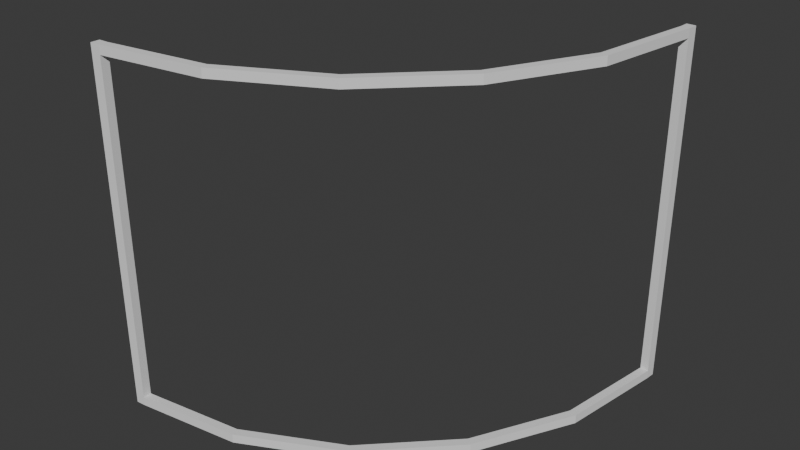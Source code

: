 # Source: FI-019_Observatory_CurvedWindow.blend  (saved by Blender 4.2.66; exported with 4.5.12 LTS)
import bpy
from mathutils import Matrix  # noqa: F401  (used for matrix-valued properties, if any)

bpy.ops.wm.read_factory_settings(use_empty=True)
scene = bpy.context.scene
scene.name = 'Scene'

# ---- collections
col_collection = bpy.data.collections.new('Collection'); scene.collection.children.link(col_collection)
col_export = bpy.data.collections.new('Export'); scene.collection.children.link(col_export)

# ---- world
world_world = bpy.data.worlds.new('World'); scene.world = world_world
world_world.use_nodes = True; world_world.node_tree.nodes.clear()
_N = world_world.node_tree.nodes; _L = world_world.node_tree.links
n0 = _N.new('ShaderNodeOutputWorld'); n0.name = 'World Output'; n0.location = (300, 300)
n1 = _N.new('ShaderNodeBackground'); n1.name = 'Background'; n1.location = (10, 300)
n1.inputs[0].default_value = (0.05088, 0.05088, 0.05088, 1.0)
_L.new(n1.outputs[0], n0.inputs[0])
n0.is_active_output = True
world_world.color = (0.05088, 0.05088, 0.05088)
world_world.sun_shadow_jitter_overblur = 0.0

# ---- meshes
me_cube_004 = bpy.data.meshes.new('Cube.004')
me_cube_004.from_pydata([(0.95, 1.0, 0.0), (1.0, 1.0, 0.0), (-1.0, -0.95, 0.0), (-1.0, -1.0, 0.0), (-0.3631, -0.864, 0.0), (-0.3482, -0.9098, 0.0), (0.1675, -0.5936, 0.0), (0.1958, -0.6326, 0.0), (0.5886, -0.1725, 0.0), (0.6276, -0.2008, 0.0), (0.8589, 0.3582, 0.0), (0.9048, 0.3433, 0.0), (1.0, 1.0, 2.0), (0.95, 1.0, 2.0), (-1.0, -1.0, 2.0), (-1.0, -0.95, 2.0), (-0.3482, -0.9098, 2.0), (-0.3631, -0.864, 2.0), (0.1958, -0.6326, 2.0), (0.1675, -0.5936, 2.0), (0.6276, -0.2008, 2.0), (0.5886, -0.1725, 2.0), (0.9048, 0.3433, 2.0), (0.8589, 0.3582, 2.0), (0.1675, -0.5936, 1.95), (0.1958, -0.6326, 1.95), (-1.0, -1.0, 1.95), (-1.0, -0.95, 1.95), (-0.3631, -0.864, 1.95), (-0.3482, -0.9098, 1.95), (0.8589, 0.3582, 1.95), (0.9048, 0.3433, 1.95), (1.0, 1.0, 1.95), (0.95, 1.0, 1.95), (0.5886, -0.1725, 1.95), (0.6276, -0.2008, 1.95), (1.0, 1.0, 0.04996), (0.95, 1.0, 0.04996), (0.5886, -0.1725, 0.05), (0.6276, -0.2008, 0.05), (0.1675, -0.5936, 0.05), (0.1958, -0.6326, 0.05), (-1.0, -1.0, 0.04996), (-1.0, -0.95, 0.04996), (-0.3631, -0.864, 0.05), (-0.3482, -0.9098, 0.05), (0.8589, 0.3582, 0.05), (0.9048, 0.3433, 0.05), (0.9477, 0.946, 0.0), (0.9952, 0.9452, 0.0), (0.9952, 0.9452, 2.0), (0.9477, 0.946, 2.0), (0.9952, 0.9452, 1.95), (0.9952, 0.9452, 0.05), (0.9477, 0.946, 1.95), (0.9477, 0.946, 0.05), (-0.9462, -0.948, 1.95), (-0.9462, -0.948, 0.05), (-0.9462, -0.948, 0.0), (-0.9455, -0.9955, 0.0), (-0.9455, -0.9955, 2.0), (-0.9462, -0.948, 2.0), (-0.9455, -0.9955, 1.95), (-0.9455, -0.9955, 0.05)], [], [(48, 0, 1, 49), (8, 10, 11, 9), (6, 8, 9, 7), (4, 6, 7, 5), (50, 12, 13, 51), (20, 22, 23, 21), (18, 20, 21, 19), (16, 18, 19, 17), (36, 1, 0, 37), (26, 14, 15, 27), (38, 8, 6, 40), (39, 41, 7, 9), (40, 6, 4, 44), (41, 45, 5, 7), (22, 50, 51, 23), (57, 58, 2, 43), (63, 42, 3, 59), (46, 10, 8, 38), (47, 39, 9, 11), (35, 25, 24, 34), (31, 35, 34, 30), (51, 54, 30, 23), (12, 32, 33, 13), (21, 34, 24, 19), (20, 18, 25, 35), (19, 24, 28, 17), (18, 16, 29, 25), (55, 48, 10, 46), (61, 56, 27, 15), (60, 14, 26, 62), (23, 30, 34, 21), (22, 20, 35, 31), (3, 42, 43, 2), (32, 36, 37, 33), (53, 47, 11, 49), (50, 22, 31, 52), (39, 47, 46, 38), (41, 39, 38, 40), (45, 41, 40, 44), (44, 57, 63, 45), (25, 29, 28, 24), (5, 45, 63, 59), (10, 48, 49, 11), (33, 37, 55, 54), (37, 0, 48, 55), (36, 53, 49, 1), (13, 33, 54, 51), (12, 50, 52, 32), (2, 58, 59, 3), (14, 60, 61, 15), (57, 56, 62, 63), (29, 62, 56, 28), (60, 16, 17, 61), (29, 16, 60, 62), (17, 28, 56, 61), (62, 26, 42, 63), (27, 43, 42, 26), (27, 56, 57, 43), (44, 4, 58, 57), (5, 59, 58, 4), (52, 53, 36, 32), (52, 54, 55, 53), (30, 54, 52, 31), (46, 47, 53, 55)])
_uv = me_cube_004.uv_layers.new(name='UVMap')
_uv.uv.foreach_set('vector', [0.0, 0.0, 0.0, 0.0, 0.0, 0.0, 0.0, 0.0, 0.0, 0.0, 0.0, 0.0, 0.0, 0.0, 0.0, 0.0, 0.0, 0.0, 0.0, 0.0, 0.0, 0.0, 0.0, 0.0, 0.0, 0.0, 0.0, 0.0, 0.0, 0.0, 0.0, 0.0, 0.0, 0.0, 0.0, 0.0, 0.0, 0.0, 0.0, 0.0, 0.0, 0.0, 0.0, 0.0, 0.0, 0.0, 0.0, 0.0, 0.0, 0.0, 0.0, 0.0, 0.0, 0.0, 0.0, 0.0, 0.0, 0.0, 0.0, 0.0, 0.0, 0.0, 0.0, 0.0, 0.0, 0.0, 0.0, 0.0, 0.0, 0.0, 0.0, 0.0, 0.0, 0.0, 0.0, 0.0, 0.0, 0.0, 0.0, 0.0, 0.0, 0.0, 0.0, 0.0, 0.0, 0.0, 0.0, 0.0, 0.0, 0.0, 0.0, 0.0, 0.0, 0.0, 0.0, 0.0, 0.0, 0.0, 0.0, 0.0, 0.0, 0.0, 0.0, 0.0, 0.0, 0.0, 0.0, 0.0, 0.0, 0.0, 0.0, 0.0, 0.0, 0.0, 0.0, 0.0, 0.0, 0.0, 0.0, 0.0, 0.0, 0.0, 0.0, 0.0, 0.0, 0.0, 0.0, 0.0, 0.0, 0.0, 0.0, 0.0, 0.0, 0.0, 0.0, 0.0, 0.0, 0.0, 0.0, 0.0, 0.0, 0.0, 0.0, 0.0, 0.0, 0.0, 0.0, 0.0, 0.0, 0.0, 0.0, 0.0, 0.0, 0.0, 0.0, 0.0, 0.0, 0.0, 0.0, 0.0, 0.0, 0.0, 0.0, 0.0, 0.0, 0.0, 0.0, 0.0, 0.0, 0.0, 0.0, 0.0, 0.0, 0.0, 0.0, 0.0, 0.0, 0.0, 0.0, 0.0, 0.0, 0.0, 0.0, 0.0, 0.0, 0.0, 0.0, 0.0, 0.0, 0.0, 0.0, 0.0, 0.0, 0.0, 0.0, 0.0, 0.0, 0.0, 0.0, 0.0, 0.0, 0.0, 0.0, 0.0, 0.0, 0.0, 0.0, 0.0, 0.0, 0.0, 0.0, 0.0, 0.0, 0.0, 0.0, 0.0, 0.0, 0.0, 0.0, 0.0, 0.0, 0.0, 0.0, 0.0, 0.0, 0.0, 0.0, 0.0, 0.0, 0.0, 0.0, 0.0, 0.0, 0.0, 0.0, 0.0, 0.0, 0.0, 0.0, 0.0, 0.0, 0.0, 0.0, 0.0, 0.0, 0.0, 0.0, 0.0, 0.0, 0.0, 0.0, 0.0, 0.0, 0.0, 0.0, 0.0, 0.0, 0.0, 0.0, 0.0, 0.0, 0.0, 0.0, 0.0, 0.0, 0.0, 0.0, 0.0, 0.0, 0.0, 0.0, 0.0, 0.0, 0.0, 0.0, 0.0, 0.0, 0.0, 0.0, 0.0, 0.0, 0.0, 0.0, 0.0, 0.0, 0.0, 0.0, 0.0, 0.0, 0.0, 0.0, 0.0, 0.0, 0.0, 0.0, 0.0, 0.0, 0.0, 0.0, 0.0, 0.0, 0.0, 0.0, 0.0, 0.0, 0.0, 0.0, 0.0, 0.0, 0.0, 0.0, 0.0, 0.0, 0.0, 0.0, 0.0, 0.0, 0.0, 0.0, 0.0, 0.0, 0.0, 0.0, 0.0, 0.0, 0.0, 0.0, 0.0, 0.0, 0.0, 0.0, 0.0, 0.0, 0.0, 0.0, 0.0, 0.0, 0.0, 0.0, 0.0, 0.0, 0.0, 0.0, 0.0, 0.0, 0.0, 0.0, 0.0, 0.0, 0.0, 0.0, 0.0, 0.0, 0.0, 0.0, 0.0, 0.0, 0.0, 0.0, 0.0, 0.0, 0.0, 0.0, 0.0, 0.0, 0.0, 0.0, 0.0, 0.0, 0.0, 0.0, 0.0, 0.0, 0.0, 0.0, 0.0, 0.0, 0.0, 0.0, 0.0, 0.0, 0.0, 0.0, 0.0, 0.0, 0.0, 0.0, 0.0, 0.0, 0.0, 0.0, 0.0, 0.0, 0.0, 0.0, 0.0, 0.0, 0.0, 0.0, 0.0, 0.0, 0.0, 0.0, 0.0, 0.0, 0.0, 0.0, 0.0, 0.0, 0.0, 0.0, 0.0, 0.0, 0.0, 0.0, 0.0, 0.0, 0.0, 0.0, 0.0, 0.0, 0.0, 0.0, 0.0, 0.0, 0.0, 0.0, 0.0, 0.0, 0.0, 0.0, 0.0, 0.0, 0.0, 0.0, 0.0, 0.0, 0.0, 0.0, 0.0, 0.0, 0.0, 0.0, 0.0, 0.0, 0.0, 0.0, 0.0, 0.0, 0.0, 0.0, 0.0, 0.0, 0.0, 0.0, 0.0, 0.0, 0.0, 0.0, 0.0, 0.0, 0.0, 0.0, 0.0, 0.0, 0.0, 0.0, 0.0, 0.0, 0.0, 0.0, 0.0, 0.0, 0.0, 0.0, 0.0, 0.0, 0.0, 0.0, 0.0, 0.0, 0.0, 0.0, 0.0, 0.0, 0.0, 0.0, 0.0, 0.0, 0.0, 0.0, 0.0, 0.0, 0.0, 0.0, 0.0, 0.0, 0.0, 0.0, 0.0, 0.0, 0.0, 0.0, 0.0, 0.0, 0.0, 0.0, 0.0, 0.0, 0.0, 0.0, 0.0])
me_cube_004.update()

# ---- objects
ob_fi_019_observatory_smoothcurvedwindow = bpy.data.objects.new('FI-019-Observatory SmoothCurvedWindow', me_cube_004)

# ---- transforms, parenting, visibility, modifiers, constraints
ob_fi_019_observatory_smoothcurvedwindow.location = (0.0, 0.0, 0.0)

# ---- collection membership
col_export.objects.link(ob_fi_019_observatory_smoothcurvedwindow)

# ---- scene / render settings (as saved in the file)
scene.frame_start = 1; scene.frame_end = 250; scene.frame_set(1)
scene.render.engine = 'BLENDER_EEVEE_NEXT'
bpy.context.view_layer.update()

# ---- added for rendering (the .blend has no active camera and no usable light): camera, sun
cam_auto = bpy.data.cameras.new('AutoCamera')
cam_auto.lens = 50.0
cam_auto.sensor_width = 36.0
cam_auto.clip_end = 1000.0
ob_auto_camera = bpy.data.objects.new('AutoCamera', cam_auto)
scene.collection.objects.link(ob_auto_camera)
ob_auto_camera.location = (3.20507, -3.84609, 3.56406)
ob_auto_camera.rotation_euler = (1.09748, -7.21219e-08, 0.694738)
scene.camera = ob_auto_camera
light_auto_sun = bpy.data.lights.new('AutoSun', 'SUN')
light_auto_sun.energy = 3.0
light_auto_sun.angle = 0.0523599
ob_auto_sun = bpy.data.objects.new('AutoSun', light_auto_sun)
scene.collection.objects.link(ob_auto_sun)
ob_auto_sun.rotation_euler = (0.872665, 0.174533, 0.523599)
bpy.context.view_layer.update()
